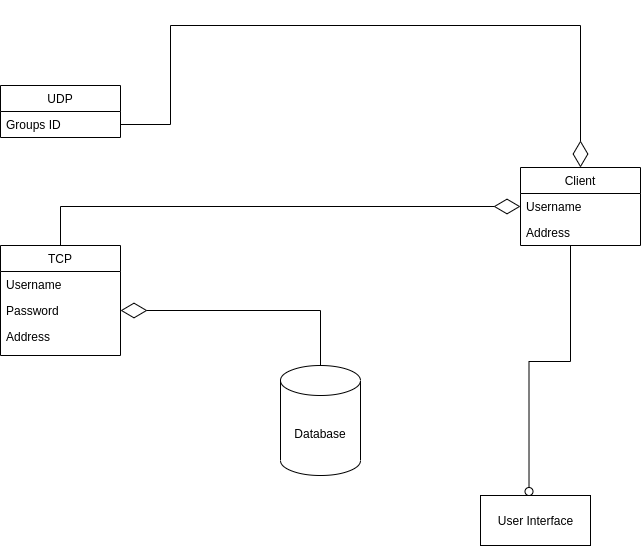

The diagram above was exported from draw.io. Its source (the exported page's mxGraphModel, read from the mxfile embedded in the PNG):
<mxGraphModel dx="930" dy="1905" grid="1" gridSize="10" guides="1" tooltips="1" connect="1" arrows="1" fold="1" page="1" pageScale="1" pageWidth="827" pageHeight="1169" math="0" shadow="0">
  <root>
    <mxCell id="WIyWlLk6GJQsqaUBKTNV-0" />
    <mxCell id="WIyWlLk6GJQsqaUBKTNV-1" parent="WIyWlLk6GJQsqaUBKTNV-0" />
    <mxCell id="rtHTtKnxTd4z5l8Za84x-4" value="TCP" style="swimlane;fontStyle=0;childLayout=stackLayout;horizontal=1;startSize=26;fillColor=none;horizontalStack=0;resizeParent=1;resizeParentMax=0;resizeLast=0;collapsible=1;marginBottom=0;" parent="WIyWlLk6GJQsqaUBKTNV-1" vertex="1">
      <mxGeometry x="40" y="240" width="120" height="110" as="geometry" />
    </mxCell>
    <mxCell id="rtHTtKnxTd4z5l8Za84x-5" value="Username" style="text;strokeColor=none;fillColor=none;align=left;verticalAlign=top;spacingLeft=4;spacingRight=4;overflow=hidden;rotatable=0;points=[[0,0.5],[1,0.5]];portConstraint=eastwest;" parent="rtHTtKnxTd4z5l8Za84x-4" vertex="1">
      <mxGeometry y="26" width="120" height="26" as="geometry" />
    </mxCell>
    <mxCell id="-iiivm7_xzHNFP4qNPLB-13" value="Password" style="text;strokeColor=none;fillColor=none;align=left;verticalAlign=top;spacingLeft=4;spacingRight=4;overflow=hidden;rotatable=0;points=[[0,0.5],[1,0.5]];portConstraint=eastwest;" parent="rtHTtKnxTd4z5l8Za84x-4" vertex="1">
      <mxGeometry y="52" width="120" height="26" as="geometry" />
    </mxCell>
    <mxCell id="rtHTtKnxTd4z5l8Za84x-6" value="Address" style="text;strokeColor=none;fillColor=none;align=left;verticalAlign=top;spacingLeft=4;spacingRight=4;overflow=hidden;rotatable=0;points=[[0,0.5],[1,0.5]];portConstraint=eastwest;" parent="rtHTtKnxTd4z5l8Za84x-4" vertex="1">
      <mxGeometry y="78" width="120" height="32" as="geometry" />
    </mxCell>
    <mxCell id="rtHTtKnxTd4z5l8Za84x-8" value="UDP" style="swimlane;fontStyle=0;childLayout=stackLayout;horizontal=1;startSize=26;fillColor=none;horizontalStack=0;resizeParent=1;resizeParentMax=0;resizeLast=0;collapsible=1;marginBottom=0;" parent="WIyWlLk6GJQsqaUBKTNV-1" vertex="1">
      <mxGeometry x="40" y="80" width="120" height="52" as="geometry" />
    </mxCell>
    <mxCell id="rtHTtKnxTd4z5l8Za84x-9" value="Groups ID" style="text;strokeColor=none;fillColor=none;align=left;verticalAlign=top;spacingLeft=4;spacingRight=4;overflow=hidden;rotatable=0;points=[[0,0.5],[1,0.5]];portConstraint=eastwest;" parent="rtHTtKnxTd4z5l8Za84x-8" vertex="1">
      <mxGeometry y="26" width="120" height="26" as="geometry" />
    </mxCell>
    <mxCell id="rtHTtKnxTd4z5l8Za84x-18" value="Client" style="swimlane;fontStyle=0;childLayout=stackLayout;horizontal=1;startSize=26;fillColor=none;horizontalStack=0;resizeParent=1;resizeParentMax=0;resizeLast=0;collapsible=1;marginBottom=0;" parent="WIyWlLk6GJQsqaUBKTNV-1" vertex="1">
      <mxGeometry x="560" y="162" width="120" height="78" as="geometry" />
    </mxCell>
    <mxCell id="rtHTtKnxTd4z5l8Za84x-19" value="Username" style="text;strokeColor=none;fillColor=none;align=left;verticalAlign=top;spacingLeft=4;spacingRight=4;overflow=hidden;rotatable=0;points=[[0,0.5],[1,0.5]];portConstraint=eastwest;" parent="rtHTtKnxTd4z5l8Za84x-18" vertex="1">
      <mxGeometry y="26" width="120" height="26" as="geometry" />
    </mxCell>
    <mxCell id="rtHTtKnxTd4z5l8Za84x-21" value="Address&#10;" style="text;strokeColor=none;fillColor=none;align=left;verticalAlign=top;spacingLeft=4;spacingRight=4;overflow=hidden;rotatable=0;points=[[0,0.5],[1,0.5]];portConstraint=eastwest;" parent="rtHTtKnxTd4z5l8Za84x-18" vertex="1">
      <mxGeometry y="52" width="120" height="26" as="geometry" />
    </mxCell>
    <mxCell id="-iiivm7_xzHNFP4qNPLB-5" value="Database" style="shape=cylinder3;whiteSpace=wrap;html=1;boundedLbl=1;backgroundOutline=1;size=15;" parent="WIyWlLk6GJQsqaUBKTNV-1" vertex="1">
      <mxGeometry x="320" y="360" width="80" height="110" as="geometry" />
    </mxCell>
    <mxCell id="-iiivm7_xzHNFP4qNPLB-7" value="User Interface" style="html=1;" parent="WIyWlLk6GJQsqaUBKTNV-1" vertex="1">
      <mxGeometry x="520" y="490" width="110" height="50" as="geometry" />
    </mxCell>
    <mxCell id="0ID4wsOpf3P8qj4ijJZD-1" value="Interface1, Interface2..." style="html=1;verticalAlign=bottom;labelBackgroundColor=none;startArrow=oval;startFill=0;startSize=8;endArrow=none;rounded=0;edgeStyle=orthogonalEdgeStyle;entryX=0.463;entryY=1;entryDx=0;entryDy=0;entryPerimeter=0;exitX=0.441;exitY=-0.08;exitDx=0;exitDy=0;exitPerimeter=0;fontColor=none;noLabel=1;" edge="1" parent="WIyWlLk6GJQsqaUBKTNV-1" source="-iiivm7_xzHNFP4qNPLB-7" target="rtHTtKnxTd4z5l8Za84x-21">
      <mxGeometry x="-1" y="3" relative="1" as="geometry">
        <mxPoint x="470" y="480" as="sourcePoint" />
        <mxPoint x="630" y="480" as="targetPoint" />
        <Array as="points">
          <mxPoint x="569" y="356" />
          <mxPoint x="610" y="356" />
          <mxPoint x="610" y="240" />
        </Array>
      </mxGeometry>
    </mxCell>
    <mxCell id="0ID4wsOpf3P8qj4ijJZD-3" value="" style="endArrow=diamondThin;endFill=0;endSize=24;html=1;rounded=0;labelBackgroundColor=none;fontColor=none;edgeStyle=orthogonalEdgeStyle;entryX=0;entryY=0.5;entryDx=0;entryDy=0;exitX=0.5;exitY=0;exitDx=0;exitDy=0;" edge="1" parent="WIyWlLk6GJQsqaUBKTNV-1" source="rtHTtKnxTd4z5l8Za84x-4" target="rtHTtKnxTd4z5l8Za84x-19">
      <mxGeometry width="160" relative="1" as="geometry">
        <mxPoint x="280" y="190" as="sourcePoint" />
        <mxPoint x="440" y="190" as="targetPoint" />
      </mxGeometry>
    </mxCell>
    <mxCell id="0ID4wsOpf3P8qj4ijJZD-4" value="" style="endArrow=diamondThin;endFill=0;endSize=24;html=1;rounded=0;labelBackgroundColor=none;fontColor=none;edgeStyle=orthogonalEdgeStyle;entryX=1;entryY=0.5;entryDx=0;entryDy=0;exitX=0.5;exitY=0;exitDx=0;exitDy=0;exitPerimeter=0;" edge="1" parent="WIyWlLk6GJQsqaUBKTNV-1" source="-iiivm7_xzHNFP4qNPLB-5" target="-iiivm7_xzHNFP4qNPLB-13">
      <mxGeometry width="160" relative="1" as="geometry">
        <mxPoint x="170" y="500" as="sourcePoint" />
        <mxPoint x="330" y="500" as="targetPoint" />
      </mxGeometry>
    </mxCell>
    <mxCell id="0ID4wsOpf3P8qj4ijJZD-5" value="" style="endArrow=diamondThin;endFill=0;endSize=24;html=1;rounded=0;labelBackgroundColor=none;fontColor=none;edgeStyle=orthogonalEdgeStyle;entryX=0.5;entryY=0;entryDx=0;entryDy=0;exitX=1;exitY=0.5;exitDx=0;exitDy=0;" edge="1" parent="WIyWlLk6GJQsqaUBKTNV-1" source="rtHTtKnxTd4z5l8Za84x-9" target="rtHTtKnxTd4z5l8Za84x-18">
      <mxGeometry width="160" relative="1" as="geometry">
        <mxPoint x="184" y="89" as="sourcePoint" />
        <mxPoint x="644" y="50" as="targetPoint" />
        <Array as="points">
          <mxPoint x="210" y="119" />
          <mxPoint x="210" y="20" />
          <mxPoint x="620" y="20" />
        </Array>
      </mxGeometry>
    </mxCell>
  </root>
</mxGraphModel>